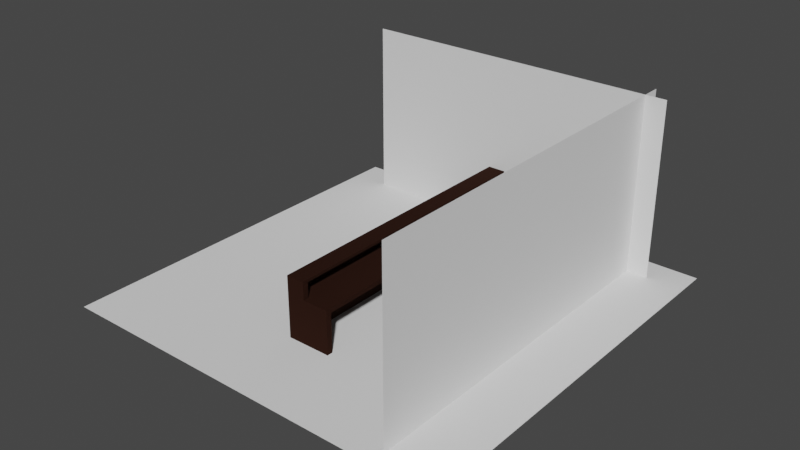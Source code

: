 # Source: Level.blend  (saved by Blender 2.93.21; exported with 4.5.12 LTS)
import bpy
from mathutils import Matrix  # noqa: F401  (used for matrix-valued properties, if any)

bpy.ops.wm.read_factory_settings(use_empty=True)
scene = bpy.context.scene
scene.name = 'Scene'

# ---- collections
col_full_room = bpy.data.collections.new('Full Room'); scene.collection.children.link(col_full_room)
col_geometry = bpy.data.collections.new('Geometry'); col_full_room.children.link(col_geometry)

# ---- materials (node trees are filled in below, after node groups)
mat_wood = bpy.data.materials.new('Wood')
mat_wood.use_transparent_shadow = False

# ---- material node trees
mat_wood.use_nodes = True; mat_wood.node_tree.nodes.clear()
_N = mat_wood.node_tree.nodes; _L = mat_wood.node_tree.links
n0 = _N.new('ShaderNodeOutputMaterial'); n0.name = 'Material Output'; n0.location = (300, 300)
n1 = _N.new('ShaderNodeBsdfPrincipled'); n1.name = 'Principled BSDF'; n1.location = (10, 300)
n1.distribution = 'GGX'
n1.subsurface_method = 'BURLEY'
n1.inputs[0].default_value = (0.02198, 0.006722, 0.003126, 1.0)
n1.inputs[2].default_value = 1.0
n1.inputs[3].default_value = 1.45
n1.inputs[13].default_value = 0.1176
n1.inputs[27].default_value = (0.0, 0.0, 0.0, 1.0)
n1.inputs[28].default_value = 1.0
_L.new(n1.outputs[0], n0.inputs[0])
n0.is_active_output = True

# ---- world
world_world = bpy.data.worlds.new('World'); scene.world = world_world
world_world.use_nodes = True; world_world.node_tree.nodes.clear()
_N = world_world.node_tree.nodes; _L = world_world.node_tree.links
n0 = _N.new('ShaderNodeOutputWorld'); n0.name = 'World Output'; n0.location = (300, 300)
n1 = _N.new('ShaderNodeBackground'); n1.name = 'Background'; n1.location = (10, 300)
n1.inputs[0].default_value = (0.05088, 0.05088, 0.05088, 1.0)
_L.new(n1.outputs[0], n0.inputs[0])
n0.is_active_output = True
world_world.color = (0.05088, 0.05088, 0.05088)
world_world.use_sun_shadow = False
world_world.sun_shadow_jitter_overblur = 0.0

# ---- meshes
me_cube_002 = bpy.data.meshes.new('Cube.002')
me_cube_002.from_pydata([(-1.0, -1.0, -1.0), (-1.0, -1.0, 1.0), (-1.0, 1.0, -1.0), (-1.0, 1.0, 1.0), (1.0, -1.0, -1.0), (1.0, -1.0, 1.0), (1.0, 1.0, -1.0), (1.0, 1.0, 1.0), (-0.1715, 1.0, -1.0), (-0.1715, 1.0, 1.0), (-0.1715, -1.0, -1.0), (-0.1715, -1.0, 1.0), (-1.0, -1.0, 1.807), (-1.0, 1.0, 1.807), (-0.1715, -1.0, 1.807), (-0.1715, 1.0, 1.807), (-0.1715, 1.0, 1.684), (-0.1715, -1.0, 1.684), (-1.0, -1.0, 1.684), (-1.0, 1.0, 1.684), (-1.0, 0.9635, -1.0), (-1.0, -0.9635, -1.0), (-1.0, -0.9635, 1.0), (-1.0, 0.9635, 1.0), (1.0, -0.9635, -1.0), (1.0, 0.9635, -1.0), (1.0, 0.9635, 1.0), (1.0, -0.9635, 1.0), (-0.1715, 0.9635, 1.0), (-0.1715, -0.9635, 1.0), (-1.0, -0.9635, 1.807), (-1.0, 0.9635, 1.807), (-0.1715, 0.9635, 1.807), (-0.1715, -0.9635, 1.807), (-1.0, -0.9635, 1.684), (-1.0, 0.9635, 1.684), (-0.1715, 0.9635, 1.684), (-0.1715, -0.9635, 1.684), (-0.8573, 0.9635, 1.0), (-0.8573, -0.9635, 1.0), (-0.8573, 0.9635, 1.684), (-0.8573, -0.9635, 1.684), (0.7711, 1.0, 1.0), (0.7711, -1.0, -1.0), (0.7711, 1.0, -1.0), (0.7711, -1.0, 1.0), (0.7711, 0.9635, 1.0), (0.7711, -0.9635, 1.0), (-1.0, -1.0, 0.7864), (-1.0, 1.0, 0.7864), (1.0, 1.0, 0.7864), (1.0, -1.0, 0.7864), (-0.1715, -1.0, 0.7864), (-0.1715, 1.0, 0.7864), (1.0, 0.9635, 0.7864), (1.0, -0.9635, 0.7864), (-1.0, -0.9635, 0.7864), (-1.0, 0.9635, 0.7864), (0.7711, -1.0, 0.7864), (0.7711, 1.0, 0.7864), (-0.6497, -0.9635, -1.0), (-0.6497, 0.9635, -1.0), (-0.6497, 0.9635, 0.7864), (-0.6497, -0.9635, 0.7864)], [], [(57, 23, 3, 49), (59, 42, 7, 50), (55, 27, 5, 51), (52, 11, 1, 48), (36, 16, 15, 32), (47, 29, 11, 45), (58, 45, 11, 52), (49, 3, 9, 53), (33, 30, 12, 14), (34, 18, 12, 30), (16, 19, 13, 15), (18, 17, 14, 12), (1, 11, 17, 18), (9, 3, 19, 16), (22, 1, 18, 34), (28, 9, 16, 36), (11, 29, 37, 17), (29, 28, 38, 39), (3, 23, 35, 19), (23, 22, 34, 35), (19, 35, 31, 13), (35, 34, 30, 31), (15, 13, 31, 32), (32, 31, 30, 33), (42, 9, 28, 46), (46, 28, 29, 47), (17, 37, 33, 14), (37, 36, 32, 33), (50, 7, 26, 54), (54, 26, 27, 55), (48, 1, 22, 56), (56, 22, 23, 57), (39, 38, 40, 41), (37, 29, 39, 41), (28, 36, 40, 38), (36, 37, 41, 40), (26, 46, 47, 27), (7, 42, 46, 26), (51, 5, 45, 58), (27, 47, 45, 5), (53, 9, 42, 59), (8, 53, 59, 44), (4, 51, 58, 43), (21, 56, 57, 20), (0, 48, 56, 21), (6, 50, 54, 25), (2, 49, 53, 8), (43, 58, 52, 10), (10, 52, 48, 0), (24, 55, 51, 4), (44, 59, 50, 6), (20, 57, 49, 2), (61, 62, 63, 60), (25, 54, 62, 61), (54, 55, 63, 62), (55, 24, 60, 63)])
_uv = me_cube_002.uv_layers.new(name='UVMap')
_uv.uv.foreach_set('vector', [2.338, 0.3235, 2.338, 0.5, 2.308, 0.5, 2.308, 0.3235, 0.8176, 0.3235, 0.8176, 0.5, 0.625, 0.5, 0.625, 0.3235, 0.4453, 2.123, 0.625, 2.123, 0.625, 2.153, 0.4453, 2.153, 1.611, 2.329, 1.611, 2.153, 2.308, 2.153, 2.308, 2.329, 2.186, 0.5301, 2.186, 0.5, 2.29, 0.5, 2.29, 0.5301, 0.8176, 2.123, 1.611, 2.123, 1.611, 2.153, 0.8176, 2.153, 0.8176, 2.329, 0.8176, 2.153, 1.611, 2.153, 1.611, 2.329, 2.308, 0.3235, 2.308, 0.5, 1.611, 0.5, 1.611, 0.3235, 2.29, 2.123, 2.987, 2.123, 2.987, 2.153, 2.29, 2.153, 3.091, 2.123, 3.091, 2.153, 2.987, 2.153, 2.987, 2.123, 2.186, 0.5, 2.186, -0.1847, 2.29, -0.1847, 2.29, 0.5, 2.186, 2.838, 2.186, 2.153, 2.29, 2.153, 2.29, 2.838, 1.611, 2.838, 1.611, 2.153, 2.186, 2.153, 2.186, 2.838, 1.611, 0.5, 1.611, -0.1847, 2.186, -0.1847, 2.186, 0.5, 1.611, 2.868, 1.611, 2.838, 2.186, 2.838, 2.186, 2.868, 1.611, 0.5301, 1.611, 0.5, 2.186, 0.5, 2.186, 0.5301, 1.611, 2.153, 1.611, 2.123, 2.186, 2.123, 2.186, 2.153, 1.611, 2.123, 1.611, 0.5301, 2.188, 0.5301, 2.188, 2.123, 1.611, -0.1847, 1.611, -0.2148, 2.186, -0.2148, 2.186, -0.1847, 1.611, -0.2148, 1.611, -1.807, 2.186, -1.807, 2.186, -0.2148, 2.186, -0.1847, 2.186, -0.2148, 2.29, -0.2148, 2.29, -0.1847, 2.186, -0.2148, 2.186, -1.807, 2.29, -1.807, 2.29, -0.2148, 2.29, 0.5, 2.987, 0.5, 2.987, 0.5301, 2.29, 0.5301, 2.29, 0.5301, 2.987, 0.5301, 2.987, 2.123, 2.29, 2.123, 0.8176, 0.5, 1.611, 0.5, 1.611, 0.5301, 0.8176, 0.5301, 0.8176, 0.5301, 1.611, 0.5301, 1.611, 2.123, 0.8176, 2.123, 2.186, 2.153, 2.186, 2.123, 2.29, 2.123, 2.29, 2.153, 2.186, 2.123, 2.186, 0.5301, 2.29, 0.5301, 2.29, 2.123, 0.4453, 0.5, 0.625, 0.5, 0.625, 0.5301, 0.4453, 0.5301, 0.4453, 0.5301, 0.625, 0.5301, 0.625, 2.123, 0.4453, 2.123, 2.308, 2.329, 2.308, 2.153, 2.338, 2.153, 2.338, 2.329, 3.96, 0.3235, 3.96, 0.5, 2.338, 0.5, 2.338, 0.3235, 2.188, 2.123, 2.188, 0.5301, 2.763, 0.5301, 2.763, 2.123, 1.611, 2.688, 1.611, 2.123, 2.188, 2.123, 2.188, 2.688, 1.611, 0.5301, 1.611, -0.03517, 2.188, -0.03517, 2.188, 0.5301, 1.611, -0.03517, 1.611, -1.628, 2.188, -1.628, 2.188, -0.03517, 0.625, 0.5301, 0.8176, 0.5301, 0.8176, 2.123, 0.625, 2.123, 0.625, 0.5, 0.8176, 0.5, 0.8176, 0.5301, 0.625, 0.5301, 0.625, 2.329, 0.625, 2.153, 0.8176, 2.153, 0.8176, 2.329, 0.625, 2.123, 0.8176, 2.123, 0.8176, 2.153, 0.625, 2.153, 1.611, 0.3235, 1.611, 0.5, 0.8176, 0.5, 0.8176, 0.3235, 1.611, -1.153, 1.611, 0.3235, 0.8176, 0.3235, 0.8176, -1.153, 0.625, 3.806, 0.625, 2.329, 0.8176, 2.329, 0.8176, 3.806, 3.96, -1.153, 3.96, 0.3235, 2.338, 0.3235, 2.338, -1.153, 2.308, 3.806, 2.308, 2.329, 2.338, 2.329, 2.338, 3.806, -1.058, 0.5, 0.4453, 0.5, 0.4453, 0.5301, -1.058, 0.5301, 2.308, -1.153, 2.308, 0.3235, 1.611, 0.3235, 1.611, -1.153, 0.8176, 3.806, 0.8176, 2.329, 1.611, 2.329, 1.611, 3.806, 1.611, 3.806, 1.611, 2.329, 2.308, 2.329, 2.308, 3.806, -1.058, 2.123, 0.4453, 2.123, 0.4453, 2.153, -1.058, 2.153, 0.8176, -1.153, 0.8176, 0.3235, 0.625, 0.3235, 0.625, -1.153, 2.338, -1.153, 2.338, 0.3235, 2.308, 0.3235, 2.308, -1.153, -2.446, 0.5301, -0.9426, 0.5301, -0.9426, 2.123, -2.446, 2.123, 0.4453, -0.9462, 0.4453, 0.5301, -0.9426, 0.5301, -0.9426, -0.9462, 0.4453, 0.5301, 0.4453, 2.123, -0.9426, 2.123, -0.9426, 0.5301, 0.4453, 2.123, 0.4453, 3.599, -0.9426, 3.599, -0.9426, 2.123])
me_cube_002.materials.append(mat_wood)
me_cube_002.use_remesh_fix_poles = True
me_cube_002.use_remesh_preserve_attributes = False
me_cube_002.update()
me_plane_002 = bpy.data.meshes.new('Plane.002')
me_plane_002.from_pydata([(-2.5, -2.5, 0.0), (2.5, -2.5, 0.0), (-2.5, 2.5, 0.0), (2.5, 2.5, 0.0)], [], [(0, 1, 3, 2)])
_uv = me_plane_002.uv_layers.new(name='UVMap')
_uv.uv.foreach_set('vector', [0.0, 0.0, 1.0, 0.0, 1.0, 1.0, 0.0, 1.0])
me_plane_002.use_remesh_fix_poles = True
me_plane_002.use_remesh_preserve_attributes = False
me_plane_002.update()
me_plane_004 = bpy.data.meshes.new('Plane.004')
me_plane_004.from_pydata([(-2.5, -2.5, 0.0), (2.5, -2.5, 0.0), (-2.5, 2.5, 0.0), (2.5, 2.5, 0.0)], [], [(0, 1, 3, 2)])
_uv = me_plane_004.uv_layers.new(name='UVMap')
_uv.uv.foreach_set('vector', [0.0, 0.0, 1.0, 0.0, 1.0, 1.0, 0.0, 1.0])
me_plane_004.use_remesh_fix_poles = True
me_plane_004.use_remesh_preserve_attributes = False
me_plane_004.update()
me_plane_005 = bpy.data.meshes.new('Plane.005')
me_plane_005.from_pydata([(-2.5, -2.5, 0.0), (2.5, -2.5, 0.0), (-2.5, 2.5, 0.0), (2.5, 2.5, 0.0)], [], [(0, 1, 3, 2)])
_uv = me_plane_005.uv_layers.new(name='UVMap')
_uv.uv.foreach_set('vector', [0.0, 0.0, 1.0, 0.0, 1.0, 1.0, 0.0, 1.0])
me_plane_005.use_remesh_fix_poles = True
me_plane_005.use_remesh_preserve_attributes = False
me_plane_005.update()

# ---- objects
ob_barcounter = bpy.data.objects.new('BarCounter', me_cube_002)
ob_floor = bpy.data.objects.new('Floor', me_plane_002)
ob_wall_east = bpy.data.objects.new('Wall East', me_plane_004)
ob_wall_south = bpy.data.objects.new('Wall South', me_plane_005)

# ---- transforms, parenting, visibility, modifiers, constraints
ob_barcounter.location = (0.0, 1.041, 0.5)
ob_barcounter.scale = (0.5, 3.713, 0.5)
ob_floor.location = (0.0, 0.0, 0.0)
ob_floor.scale = (1.829, 1.829, 1.829)
ob_wall_east.location = (0.0, 3.918, 1.555)
ob_wall_east.rotation_euler = (1.571, -0.0, 0.0)
ob_wall_east.scale = (-1.487, 1.0, 1.0)
ob_wall_south.location = (3.236, 0.07563, 1.555)
ob_wall_south.rotation_euler = (1.571, -0.0, 4.712)
ob_wall_south.scale = (1.718, 1.0, 1.0)

# ---- collection membership
col_full_room.objects.link(ob_barcounter)
col_geometry.objects.link(ob_floor)
col_geometry.objects.link(ob_wall_east)
col_geometry.objects.link(ob_wall_south)

# ---- scene / render settings (as saved in the file)
scene.frame_start = 1; scene.frame_end = 60; scene.frame_set(30)
scene.render.engine = 'BLENDER_EEVEE_NEXT'
scene.cycles.use_denoising = False
scene.cycles.samples = 128
scene.cycles.sampling_pattern = 'TABULATED_SOBOL'
scene.cycles.use_adaptive_sampling = False
scene.cycles.use_light_tree = False
scene.view_settings.view_transform = 'Filmic'
bpy.context.view_layer.update()

# ---- added for rendering (the .blend has no active camera and no usable light): camera, sun
cam_auto = bpy.data.cameras.new('AutoCamera')
cam_auto.lens = 50.0
cam_auto.sensor_width = 36.0
cam_auto.clip_end = 1000.0
ob_auto_camera = bpy.data.objects.new('AutoCamera', cam_auto)
scene.collection.objects.link(ob_auto_camera)
ob_auto_camera.location = (12.9422, -15.4404, 11.9086)
ob_auto_camera.rotation_euler = (1.09748, -7.21219e-08, 0.694738)
scene.camera = ob_auto_camera
light_auto_sun = bpy.data.lights.new('AutoSun', 'SUN')
light_auto_sun.energy = 3.0
light_auto_sun.angle = 0.0523599
ob_auto_sun = bpy.data.objects.new('AutoSun', light_auto_sun)
scene.collection.objects.link(ob_auto_sun)
ob_auto_sun.rotation_euler = (0.872665, 0.174533, 0.523599)
bpy.context.view_layer.update()
